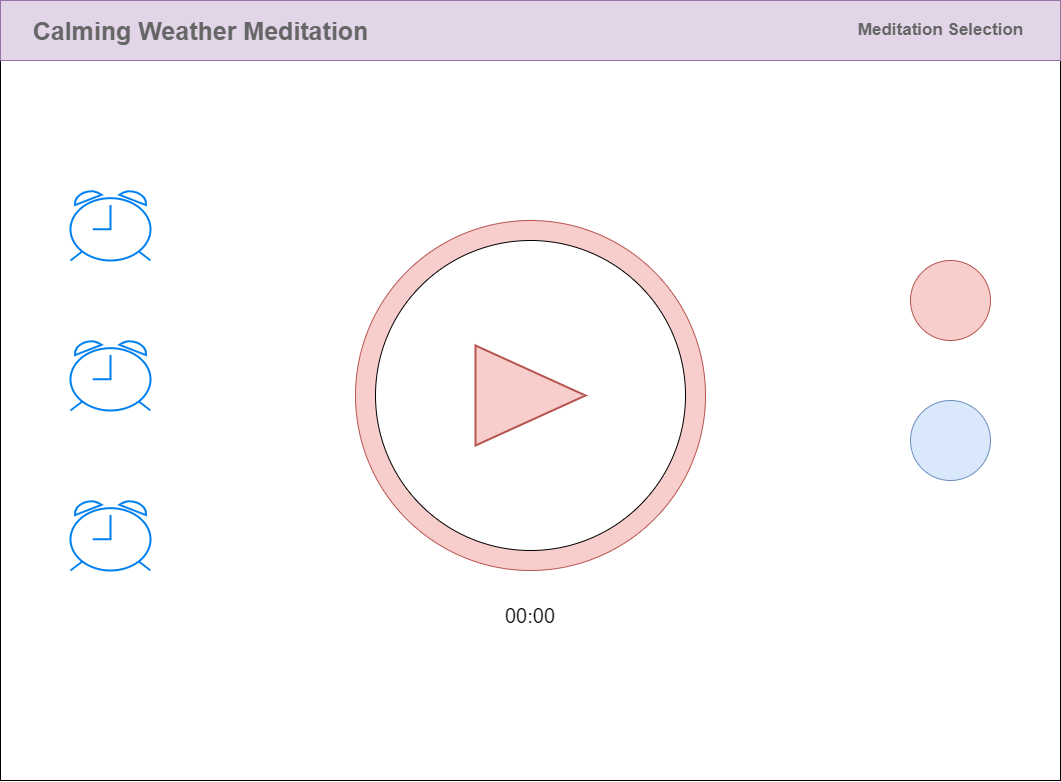

The diagram above was exported from draw.io. Its source (the exported page's mxGraphModel, read from the mxfile embedded in the PNG):
<mxGraphModel dx="1578" dy="1005" grid="1" gridSize="10" guides="1" tooltips="1" connect="1" arrows="1" fold="1" page="1" pageScale="1" pageWidth="1100" pageHeight="850" background="none" math="0" shadow="0">
  <root>
    <mxCell id="0" />
    <mxCell id="1" parent="0" />
    <mxCell id="8xuFqhoJYJYWsqpw27L1-1" value="" style="rounded=0;whiteSpace=wrap;html=1;" vertex="1" parent="1">
      <mxGeometry x="20" y="60" width="1060" height="750" as="geometry" />
    </mxCell>
    <mxCell id="8xuFqhoJYJYWsqpw27L1-2" value="" style="rounded=0;whiteSpace=wrap;html=1;fillColor=#e1d5e7;strokeColor=#9673a6;" vertex="1" parent="1">
      <mxGeometry x="20" y="30" width="1060" height="60" as="geometry" />
    </mxCell>
    <mxCell id="8xuFqhoJYJYWsqpw27L1-3" value="Meditation Selection" style="strokeWidth=1;shadow=0;dashed=0;align=center;html=1;shape=mxgraph.mockup.navigation.anchor;fontSize=17;fontColor=#666666;fontStyle=1;" vertex="1" parent="1">
      <mxGeometry x="930" y="45" width="60" height="30" as="geometry" />
    </mxCell>
    <mxCell id="8xuFqhoJYJYWsqpw27L1-4" value="&lt;font style=&quot;font-size: 25px&quot;&gt;Calming Weather Meditation&lt;/font&gt;" style="strokeWidth=1;shadow=0;dashed=0;align=center;html=1;shape=mxgraph.mockup.navigation.anchor;fontSize=17;fontColor=#666666;fontStyle=1;" vertex="1" parent="1">
      <mxGeometry x="190" y="45" width="60" height="30" as="geometry" />
    </mxCell>
    <mxCell id="8xuFqhoJYJYWsqpw27L1-5" value="" style="html=1;verticalLabelPosition=bottom;align=center;labelBackgroundColor=#ffffff;verticalAlign=top;strokeWidth=2;strokeColor=#0080F0;shadow=0;dashed=0;shape=mxgraph.ios7.icons.alarm_clock;" vertex="1" parent="1">
      <mxGeometry x="90" y="370" width="80" height="70" as="geometry" />
    </mxCell>
    <mxCell id="8xuFqhoJYJYWsqpw27L1-6" value="" style="html=1;verticalLabelPosition=bottom;align=center;labelBackgroundColor=#ffffff;verticalAlign=top;strokeWidth=2;strokeColor=#0080F0;shadow=0;dashed=0;shape=mxgraph.ios7.icons.alarm_clock;" vertex="1" parent="1">
      <mxGeometry x="90" y="530" width="80" height="70" as="geometry" />
    </mxCell>
    <mxCell id="8xuFqhoJYJYWsqpw27L1-8" value="" style="html=1;verticalLabelPosition=bottom;align=center;labelBackgroundColor=#ffffff;verticalAlign=top;strokeWidth=2;strokeColor=#0080F0;shadow=0;dashed=0;shape=mxgraph.ios7.icons.alarm_clock;" vertex="1" parent="1">
      <mxGeometry x="90" y="220" width="80" height="70" as="geometry" />
    </mxCell>
    <mxCell id="8xuFqhoJYJYWsqpw27L1-9" value="" style="ellipse;whiteSpace=wrap;html=1;aspect=fixed;fillColor=#f8cecc;strokeColor=#b85450;" vertex="1" parent="1">
      <mxGeometry x="930" y="290" width="80" height="80" as="geometry" />
    </mxCell>
    <mxCell id="8xuFqhoJYJYWsqpw27L1-11" value="" style="ellipse;whiteSpace=wrap;html=1;aspect=fixed;fillColor=#dae8fc;strokeColor=#6c8ebf;" vertex="1" parent="1">
      <mxGeometry x="930" y="430" width="80" height="80" as="geometry" />
    </mxCell>
    <mxCell id="8xuFqhoJYJYWsqpw27L1-21" value="" style="ellipse;whiteSpace=wrap;html=1;aspect=fixed;fillColor=#f8cecc;strokeColor=#b85450;" vertex="1" parent="1">
      <mxGeometry x="375" y="250" width="350" height="350" as="geometry" />
    </mxCell>
    <mxCell id="8xuFqhoJYJYWsqpw27L1-22" value="" style="ellipse;whiteSpace=wrap;html=1;aspect=fixed;" vertex="1" parent="1">
      <mxGeometry x="395" y="270" width="310" height="310" as="geometry" />
    </mxCell>
    <mxCell id="8xuFqhoJYJYWsqpw27L1-23" value="" style="html=1;verticalLabelPosition=bottom;align=center;labelBackgroundColor=#ffffff;verticalAlign=top;strokeWidth=2;strokeColor=#b85450;shadow=0;dashed=0;shape=mxgraph.ios7.icons.play;fillColor=#f8cecc;" vertex="1" parent="1">
      <mxGeometry x="495" y="375" width="110" height="100" as="geometry" />
    </mxCell>
    <mxCell id="8xuFqhoJYJYWsqpw27L1-24" value="&lt;font style=&quot;font-size: 20px&quot;&gt;00:00&lt;/font&gt;" style="text;html=1;strokeColor=none;fillColor=none;align=center;verticalAlign=middle;whiteSpace=wrap;rounded=0;" vertex="1" parent="1">
      <mxGeometry x="520" y="630" width="60" height="30" as="geometry" />
    </mxCell>
  </root>
</mxGraphModel>